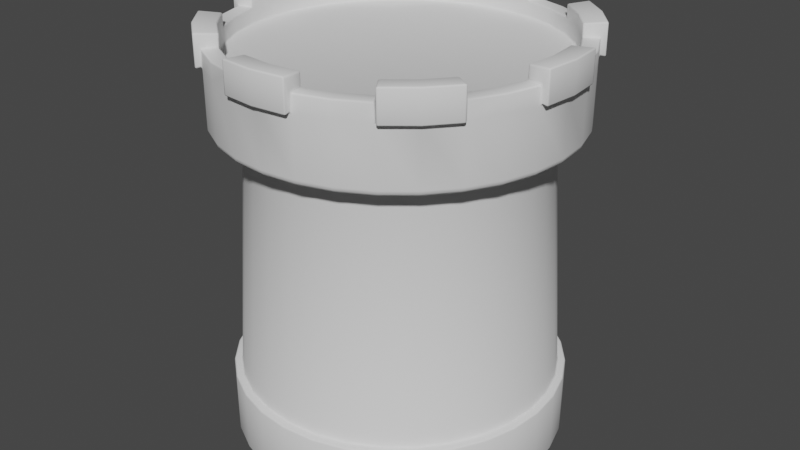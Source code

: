 # Source: Base.blend  (saved by Blender 4.0.36; exported with 4.5.12 LTS)
import bpy
from mathutils import Matrix  # noqa: F401  (used for matrix-valued properties, if any)

bpy.ops.wm.read_factory_settings(use_empty=True)
scene = bpy.context.scene
scene.name = 'Scene'

# ---- collections
col_collection = bpy.data.collections.new('Collection'); scene.collection.children.link(col_collection)

# ---- world
world_world = bpy.data.worlds.new('World'); scene.world = world_world
world_world.use_nodes = True; world_world.node_tree.nodes.clear()
_N = world_world.node_tree.nodes; _L = world_world.node_tree.links
n0 = _N.new('ShaderNodeOutputWorld'); n0.name = 'World Output'; n0.location = (300, 300)
n1 = _N.new('ShaderNodeBackground'); n1.name = 'Background'; n1.location = (10, 300)
n1.inputs[0].default_value = (0.05088, 0.05088, 0.05088, 1.0)
_L.new(n1.outputs[0], n0.inputs[0])
n0.is_active_output = True
world_world.color = (0.05088, 0.05088, 0.05088)
world_world.use_sun_shadow = False
world_world.sun_shadow_jitter_overblur = 0.0

# ---- meshes
me_cylinder = bpy.data.meshes.new('Cylinder')
me_cylinder.from_pydata([(9.08e-09, 0.25, 0.0), (9.08e-09, 0.25, 0.6), (0.04877, 0.2452, 0.0), (0.04877, 0.2452, 0.6), (0.09567, 0.231, 0.0), (0.09567, 0.231, 0.6), (0.1389, 0.2079, 0.0), (0.1389, 0.2079, 0.6), (0.1768, 0.1768, 0.0), (0.1768, 0.1768, 0.6), (0.2079, 0.1389, 0.0), (0.2079, 0.1389, 0.6), (0.231, 0.09567, 0.0), (0.231, 0.09567, 0.6), (0.2452, 0.04877, 0.0), (0.2452, 0.04877, 0.6), (0.25, 1.397e-09, 0.0), (0.25, 1.397e-09, 0.6), (0.2452, -0.04877, 0.0), (0.2452, -0.04877, 0.6), (0.231, -0.09567, 0.0), (0.231, -0.09567, 0.6), (0.2079, -0.1389, 0.0), (0.2079, -0.1389, 0.6), (0.1768, -0.1768, 0.0), (0.1768, -0.1768, 0.6), (0.1389, -0.2079, 0.0), (0.1389, -0.2079, 0.6), (0.09567, -0.231, 0.0), (0.09567, -0.231, 0.6), (0.04877, -0.2452, 0.0), (0.04877, -0.2452, 0.6), (9.08e-09, -0.25, 0.0), (9.08e-09, -0.25, 0.6), (-0.04877, -0.2452, 0.0), (-0.04877, -0.2452, 0.6), (-0.09567, -0.231, 0.0), (-0.09567, -0.231, 0.6), (-0.1389, -0.2079, 0.0), (-0.1389, -0.2079, 0.6), (-0.1768, -0.1768, 0.0), (-0.1768, -0.1768, 0.6), (-0.2079, -0.1389, 0.0), (-0.2079, -0.1389, 0.6), (-0.231, -0.09567, 0.0), (-0.231, -0.09567, 0.6), (-0.2452, -0.04877, 0.0), (-0.2452, -0.04877, 0.6), (-0.25, 1.397e-09, 0.0), (-0.25, 1.397e-09, 0.6), (-0.2452, 0.04877, 0.0), (-0.2452, 0.04877, 0.6), (-0.231, 0.09567, 0.0), (-0.231, 0.09567, 0.6), (-0.2079, 0.1389, 0.0), (-0.2079, 0.1389, 0.6), (-0.1768, 0.1768, 0.0), (-0.1768, 0.1768, 0.6), (-0.1389, 0.2079, 0.0), (-0.1389, 0.2079, 0.6), (-0.09567, 0.231, 0.0), (-0.09567, 0.231, 0.6), (-0.04877, 0.2452, 0.0), (-0.04877, 0.2452, 0.6), (8.172e-09, 0.225, 0.5), (0.0439, 0.2207, 0.5), (0.0861, 0.2079, 0.5), (0.125, 0.1871, 0.5), (0.1591, 0.1591, 0.5), (0.1871, 0.125, 0.5), (0.2079, 0.0861, 0.5), (0.2207, 0.0439, 0.5), (0.225, 1.257e-09, 0.5), (0.2207, -0.0439, 0.5), (0.2079, -0.0861, 0.5), (0.1871, -0.125, 0.5), (0.1591, -0.1591, 0.5), (0.125, -0.1871, 0.5), (0.0861, -0.2079, 0.5), (0.0439, -0.2207, 0.5), (8.172e-09, -0.225, 0.5), (-0.0439, -0.2207, 0.5), (-0.0861, -0.2079, 0.5), (-0.125, -0.1871, 0.5), (-0.1591, -0.1591, 0.5), (-0.1871, -0.125, 0.5), (-0.2079, -0.0861, 0.5), (-0.2207, -0.0439, 0.5), (-0.225, 1.257e-09, 0.5), (-0.2207, 0.0439, 0.5), (-0.2079, 0.0861, 0.5), (-0.1871, 0.125, 0.5), (-0.1591, 0.1591, 0.5), (-0.125, 0.1871, 0.5), (-0.0861, 0.2079, 0.5), (-0.0439, 0.2207, 0.5), (0.04877, 0.2452, 0.1), (0.09567, 0.231, 0.1), (0.1389, 0.2079, 0.1), (0.1768, 0.1768, 0.1), (0.2079, 0.1389, 0.1), (0.231, 0.09567, 0.1), (0.2452, 0.04877, 0.1), (0.25, 1.397e-09, 0.1), (0.2452, -0.04877, 0.1), (0.231, -0.09567, 0.1), (0.2079, -0.1389, 0.1), (0.1768, -0.1768, 0.1), (0.1389, -0.2079, 0.1), (0.09567, -0.231, 0.1), (0.04877, -0.2452, 0.1), (9.08e-09, -0.25, 0.1), (-0.04877, -0.2452, 0.1), (-0.09567, -0.231, 0.1), (-0.1389, -0.2079, 0.1), (-0.1768, -0.1768, 0.1), (-0.2079, -0.1389, 0.1), (-0.231, -0.09567, 0.1), (-0.2452, -0.04877, 0.1), (-0.25, 1.397e-09, 0.1), (-0.2452, 0.04877, 0.1), (-0.231, 0.09567, 0.1), (-0.2079, 0.1389, 0.1), (-0.1768, 0.1768, 0.1), (-0.1389, 0.2079, 0.1), (-0.09567, 0.231, 0.1), (-0.04877, 0.2452, 0.1), (9.08e-09, 0.25, 0.1), (8.922e-09, 0.2625, 0.0), (0.05121, 0.2575, 0.0), (0.05121, 0.2575, 0.1), (0.1005, 0.2425, 0.0), (0.1005, 0.2425, 0.1), (0.1458, 0.2183, 0.0), (0.1458, 0.2183, 0.1), (0.1856, 0.1856, 0.0), (0.1856, 0.1856, 0.1), (0.2183, 0.1458, 0.0), (0.2183, 0.1458, 0.1), (0.2425, 0.1005, 0.0), (0.2425, 0.1005, 0.1), (0.2575, 0.05121, 0.0), (0.2575, 0.05121, 0.1), (0.2625, 1.467e-09, 0.0), (0.2625, 1.467e-09, 0.1), (0.2575, -0.05121, 0.0), (0.2575, -0.05121, 0.1), (0.2425, -0.1005, 0.0), (0.2425, -0.1005, 0.1), (0.2183, -0.1458, 0.0), (0.2183, -0.1458, 0.1), (0.1856, -0.1856, 0.0), (0.1856, -0.1856, 0.1), (0.1458, -0.2183, 0.0), (0.1458, -0.2183, 0.1), (0.1005, -0.2425, 0.0), (0.1005, -0.2425, 0.1), (0.05121, -0.2575, 0.0), (0.05121, -0.2575, 0.1), (8.922e-09, -0.2625, 0.0), (8.922e-09, -0.2625, 0.1), (-0.05121, -0.2575, 0.0), (-0.05121, -0.2575, 0.1), (-0.1005, -0.2425, 0.0), (-0.1005, -0.2425, 0.1), (-0.1458, -0.2183, 0.0), (-0.1458, -0.2183, 0.1), (-0.1856, -0.1856, 0.0), (-0.1856, -0.1856, 0.1), (-0.2183, -0.1458, 0.0), (-0.2183, -0.1458, 0.1), (-0.2425, -0.1005, 0.0), (-0.2425, -0.1005, 0.1), (-0.2575, -0.05121, 0.0), (-0.2575, -0.05121, 0.1), (-0.2625, 1.467e-09, 0.0), (-0.2625, 1.467e-09, 0.1), (-0.2575, 0.05121, 0.0), (-0.2575, 0.05121, 0.1), (-0.2425, 0.1005, 0.0), (-0.2425, 0.1005, 0.1), (-0.2183, 0.1458, 0.0), (-0.2183, 0.1458, 0.1), (-0.1856, 0.1856, 0.0), (-0.1856, 0.1856, 0.1), (-0.1458, 0.2183, 0.0), (-0.1458, 0.2183, 0.1), (-0.1005, 0.2425, 0.0), (-0.1005, 0.2425, 0.1), (-0.05121, 0.2575, 0.0), (-0.05121, 0.2575, 0.1), (8.922e-09, 0.2625, 0.1), (0.05365, 0.2697, 0.6), (8.824e-09, 0.275, 0.6), (0.1052, 0.2541, 0.6), (0.1528, 0.2287, 0.6), (0.1945, 0.1945, 0.6), (0.2287, 0.1528, 0.6), (0.2541, 0.1052, 0.6), (0.2697, 0.05365, 0.6), (0.275, 2.002e-09, 0.6), (0.2697, -0.05365, 0.6), (0.2541, -0.1052, 0.6), (0.2287, -0.1528, 0.6), (0.1945, -0.1945, 0.6), (0.1528, -0.2287, 0.6), (0.1052, -0.2541, 0.6), (0.05365, -0.2697, 0.6), (8.824e-09, -0.275, 0.6), (-0.05365, -0.2697, 0.6), (-0.1052, -0.2541, 0.6), (-0.1528, -0.2287, 0.6), (-0.1945, -0.1945, 0.6), (-0.2287, -0.1528, 0.6), (-0.2541, -0.1052, 0.6), (-0.2697, -0.05365, 0.6), (-0.275, 2.002e-09, 0.6), (-0.2697, 0.05365, 0.6), (-0.2541, 0.1052, 0.6), (-0.2287, 0.1528, 0.6), (-0.1945, 0.1945, 0.6), (-0.1528, 0.2287, 0.6), (-0.1052, 0.2541, 0.6), (-0.05365, 0.2697, 0.6), (0.04877, 0.2452, 0.625), (9.08e-09, 0.25, 0.625), (0.09567, 0.231, 0.625), (0.1389, 0.2079, 0.625), (0.1768, 0.1768, 0.625), (0.2079, 0.1389, 0.625), (0.231, 0.09567, 0.625), (0.2452, 0.04877, 0.625), (0.25, 1.397e-09, 0.625), (0.2452, -0.04877, 0.625), (0.231, -0.09567, 0.625), (0.2079, -0.1389, 0.625), (0.1768, -0.1768, 0.625), (0.1389, -0.2079, 0.625), (0.09567, -0.231, 0.625), (0.04877, -0.2452, 0.625), (9.08e-09, -0.25, 0.625), (-0.04877, -0.2452, 0.625), (-0.09567, -0.231, 0.625), (-0.1389, -0.2079, 0.625), (-0.1768, -0.1768, 0.625), (-0.2079, -0.1389, 0.625), (-0.231, -0.09567, 0.625), (-0.2452, -0.04877, 0.625), (-0.25, 1.397e-09, 0.625), (-0.2452, 0.04877, 0.625), (-0.231, 0.09567, 0.625), (-0.2079, 0.1389, 0.625), (-0.1768, 0.1768, 0.625), (-0.1389, 0.2079, 0.625), (-0.09567, 0.231, 0.625), (-0.04877, 0.2452, 0.625), (-0.2287, 0.1528, 0.625), (0.05365, 0.2697, 0.625), (-0.1052, -0.2541, 0.625), (0.2697, -0.05365, 0.625), (-0.2541, 0.1052, 0.625), (-0.05365, -0.2697, 0.625), (-0.2697, 0.05365, 0.625), (0.05365, -0.2697, 0.625), (0.2541, 0.1052, 0.625), (0.2697, 0.05365, 0.625), (-0.2697, -0.05365, 0.625), (0.1052, 0.2541, 0.625), (0.1528, 0.2287, 0.625), (0.2287, 0.1528, 0.625), (0.2541, -0.1052, 0.625), (0.2287, -0.1528, 0.625), (0.1528, -0.2287, 0.625), (0.1052, -0.2541, 0.625), (-0.1528, -0.2287, 0.625), (-0.2287, -0.1528, 0.625), (-0.2541, -0.1052, 0.625), (-0.1528, 0.2287, 0.625), (-0.1052, 0.2541, 0.625), (-0.05365, 0.2697, 0.625), (-0.1599, -0.2357, 0.6475), (-0.1599, -0.2357, 0.5975), (-0.05365, -0.2797, 0.6475), (-0.05365, -0.2797, 0.5975), (9.588e-09, -0.285, 0.6475), (9.588e-09, -0.285, 0.5975), (0.05365, -0.2797, 0.6475), (0.05365, -0.2797, 0.5975), (0.05365, 0.2797, 0.5975), (9.122e-09, 0.285, 0.5975), (0.2015, 0.2015, 0.5975), (0.1599, 0.2357, 0.5975), (0.2357, 0.1599, 0.5975), (0.285, 2.422e-09, 0.5975), (0.2797, 0.05365, 0.5975), (0.2797, -0.05365, 0.5975), (0.2015, -0.2015, 0.5975), (0.2357, -0.1599, 0.5975), (0.1599, -0.2357, 0.5975), (-0.2015, -0.2015, 0.5975), (-0.2357, -0.1599, 0.5975), (-0.285, 1.844e-09, 0.5975), (-0.2797, -0.05365, 0.5975), (-0.2797, 0.05365, 0.5975), (-0.2015, 0.2015, 0.5975), (-0.2357, 0.1599, 0.5975), (-0.1599, 0.2357, 0.5975), (-0.05365, 0.2797, 0.5975), (0.1599, -0.2357, 0.6475), (0.2015, -0.2015, 0.6475), (0.2357, -0.1599, 0.6475), (0.2797, -0.05365, 0.6475), (0.285, 2.422e-09, 0.6475), (0.2797, 0.05365, 0.6475), (0.04877, 0.2452, 0.645), (9.574e-09, 0.25, 0.645), (0.1768, 0.1768, 0.645), (0.1389, 0.2079, 0.645), (0.2079, 0.1389, 0.645), (0.25, 1.546e-09, 0.645), (0.2452, 0.04877, 0.645), (0.2452, -0.04877, 0.645), (0.1768, -0.1768, 0.645), (0.2079, -0.1389, 0.645), (0.1389, -0.2079, 0.645), (9.574e-09, -0.25, 0.645), (0.04877, -0.2452, 0.645), (-0.04877, -0.2452, 0.645), (-0.1768, -0.1768, 0.645), (-0.1389, -0.2079, 0.645), (-0.2079, -0.1389, 0.645), (-0.25, 1.546e-09, 0.645), (-0.2452, -0.04877, 0.645), (-0.2452, 0.04877, 0.645), (-0.1768, 0.1768, 0.645), (-0.2079, 0.1389, 0.645), (-0.1389, 0.2079, 0.645), (-0.04877, 0.2452, 0.645), (-0.2357, 0.1599, 0.6475), (9.122e-09, 0.285, 0.6475), (0.05365, 0.2797, 0.6475), (-0.2797, 0.05365, 0.6475), (-0.2797, -0.05365, 0.6475), (-0.285, 1.844e-09, 0.6475), (0.2015, 0.2015, 0.6475), (0.1599, 0.2357, 0.6475), (0.2357, 0.1599, 0.6475), (-0.2015, -0.2015, 0.6475), (-0.2357, -0.1599, 0.6475), (-0.2015, 0.2015, 0.6475), (-0.1599, 0.2357, 0.6475), (-0.05365, 0.2797, 0.6475), (8.824e-09, 0.275, 0.51), (8.927e-09, 0.265, 0.5), (8.833e-09, 0.2737, 0.505), (8.869e-09, 0.27, 0.5013), (0.05169, 0.2599, 0.5), (0.05365, 0.2697, 0.51), (0.05267, 0.2648, 0.5013), (0.05339, 0.2684, 0.505), (0.1014, 0.2448, 0.5), (0.1052, 0.2541, 0.51), (0.1033, 0.2494, 0.5013), (0.1047, 0.2528, 0.505), (0.1472, 0.2203, 0.5), (0.1528, 0.2287, 0.51), (0.15, 0.2245, 0.5013), (0.152, 0.2275, 0.505), (0.1873, 0.1873, 0.5), (0.1945, 0.1945, 0.51), (0.1909, 0.1909, 0.5013), (0.1935, 0.1935, 0.505), (0.2203, 0.1472, 0.5), (0.2287, 0.1528, 0.51), (0.2245, 0.15, 0.5013), (0.2275, 0.152, 0.505), (0.2448, 0.1014, 0.5), (0.2541, 0.1052, 0.51), (0.2494, 0.1033, 0.5013), (0.2528, 0.1047, 0.505), (0.2599, 0.05169, 0.5), (0.2697, 0.05365, 0.51), (0.2648, 0.05267, 0.5013), (0.2684, 0.05339, 0.505), (0.265, 1.759e-09, 0.5), (0.275, 2.002e-09, 0.51), (0.27, 1.884e-09, 0.5013), (0.2737, 1.972e-09, 0.505), (0.2599, -0.05169, 0.5), (0.2697, -0.05365, 0.51), (0.2648, -0.05267, 0.5013), (0.2684, -0.05339, 0.505), (0.2448, -0.1014, 0.5), (0.2541, -0.1052, 0.51), (0.2494, -0.1033, 0.5013), (0.2528, -0.1047, 0.505), (0.2203, -0.1472, 0.5), (0.2287, -0.1528, 0.51), (0.2245, -0.15, 0.5013), (0.2275, -0.152, 0.505), (0.1873, -0.1873, 0.5), (0.1945, -0.1945, 0.51), (0.1909, -0.1909, 0.5013), (0.1935, -0.1935, 0.505), (0.1472, -0.2203, 0.5), (0.1528, -0.2287, 0.51), (0.15, -0.2245, 0.5013), (0.152, -0.2275, 0.505), (0.1014, -0.2448, 0.5), (0.1052, -0.2541, 0.51), (0.1033, -0.2494, 0.5013), (0.1047, -0.2528, 0.505), (0.05169, -0.2599, 0.5), (0.05365, -0.2697, 0.51), (0.05267, -0.2648, 0.5013), (0.05339, -0.2684, 0.505), (8.927e-09, -0.265, 0.5), (8.824e-09, -0.275, 0.51), (8.869e-09, -0.27, 0.5013), (8.833e-09, -0.2737, 0.505), (-0.05169, -0.2599, 0.5), (-0.05365, -0.2697, 0.51), (-0.05267, -0.2648, 0.5013), (-0.05339, -0.2684, 0.505), (-0.1014, -0.2448, 0.5), (-0.1052, -0.2541, 0.51), (-0.1033, -0.2494, 0.5013), (-0.1047, -0.2528, 0.505), (-0.1472, -0.2203, 0.5), (-0.1528, -0.2287, 0.51), (-0.15, -0.2245, 0.5013), (-0.152, -0.2275, 0.505), (-0.1873, -0.1873, 0.5), (-0.1945, -0.1945, 0.51), (-0.1909, -0.1909, 0.5013), (-0.1935, -0.1935, 0.505), (-0.2203, -0.1472, 0.5), (-0.2287, -0.1528, 0.51), (-0.2245, -0.15, 0.5013), (-0.2275, -0.152, 0.505), (-0.2448, -0.1014, 0.5), (-0.2541, -0.1052, 0.51), (-0.2494, -0.1033, 0.5013), (-0.2528, -0.1047, 0.505), (-0.2599, -0.05169, 0.5), (-0.2697, -0.05365, 0.51), (-0.2648, -0.05267, 0.5013), (-0.2684, -0.05339, 0.505), (-0.265, 1.759e-09, 0.5), (-0.275, 2.002e-09, 0.51), (-0.27, 1.884e-09, 0.5013), (-0.2737, 1.972e-09, 0.505), (-0.2599, 0.05169, 0.5), (-0.2697, 0.05365, 0.51), (-0.2648, 0.05267, 0.5013), (-0.2684, 0.05339, 0.505), (-0.2448, 0.1014, 0.5), (-0.2541, 0.1052, 0.51), (-0.2494, 0.1033, 0.5013), (-0.2528, 0.1047, 0.505), (-0.2203, 0.1472, 0.5), (-0.2287, 0.1528, 0.51), (-0.2245, 0.15, 0.5013), (-0.2275, 0.152, 0.505), (-0.1873, 0.1873, 0.5), (-0.1945, 0.1945, 0.51), (-0.1909, 0.1909, 0.5013), (-0.1935, 0.1935, 0.505), (-0.1472, 0.2203, 0.5), (-0.1528, 0.2287, 0.51), (-0.15, 0.2245, 0.5013), (-0.152, 0.2275, 0.505), (-0.1014, 0.2448, 0.5), (-0.1052, 0.2541, 0.51), (-0.1033, 0.2494, 0.5013), (-0.1047, 0.2528, 0.505), (-0.05169, 0.2599, 0.5), (-0.05365, 0.2697, 0.51), (-0.05267, 0.2648, 0.5013), (-0.05339, 0.2684, 0.505)], [], [(39, 41, 244, 243), (453, 217, 218, 457), (269, 197, 292, 346), (91, 90, 456, 460), (21, 23, 235, 234), (457, 218, 219, 461), (66, 65, 356, 360), (223, 279, 351, 307), (461, 219, 220, 465), (3, 5, 226, 224), (357, 192, 194, 361), (55, 57, 252, 251), (465, 220, 221, 469), (211, 210, 258, 274), (361, 194, 195, 365), (469, 221, 222, 473), (365, 195, 196, 369), (37, 39, 243, 242), (473, 222, 223, 477), (369, 196, 197, 373), (210, 209, 261, 258), (352, 193, 192, 357), (19, 21, 234, 233), (373, 197, 198, 377), (377, 198, 199, 381), (261, 209, 283, 282), (381, 199, 200, 385), (53, 55, 251, 250), (272, 205, 298, 308), (385, 200, 201, 389), (3, 1, 63, 61, 59, 57, 55, 53, 51, 49, 47, 45, 43, 41, 39, 37, 35, 33, 31, 29, 27, 25, 23, 21, 19, 17, 15, 13, 11, 9, 7, 5), (389, 201, 202, 393), (1, 3, 224, 225), (0, 2, 4, 6, 8, 10, 12, 14, 16, 18, 20, 22, 24, 26, 28, 30, 32, 34, 36, 38, 40, 42, 44, 46, 48, 50, 52, 54, 56, 58, 60, 62), (126, 95, 64, 127), (125, 94, 95, 126), (124, 93, 94, 125), (123, 92, 93, 124), (122, 91, 92, 123), (121, 90, 91, 122), (120, 89, 90, 121), (119, 88, 89, 120), (118, 87, 88, 119), (117, 86, 87, 118), (116, 85, 86, 117), (115, 84, 85, 116), (114, 83, 84, 115), (113, 82, 83, 114), (112, 81, 82, 113), (111, 80, 81, 112), (110, 79, 80, 111), (109, 78, 79, 110), (108, 77, 78, 109), (107, 76, 77, 108), (106, 75, 76, 107), (105, 74, 75, 106), (104, 73, 74, 105), (103, 72, 73, 104), (102, 71, 72, 103), (101, 70, 71, 102), (100, 69, 70, 101), (99, 68, 69, 100), (98, 67, 68, 99), (97, 66, 67, 98), (96, 65, 66, 97), (127, 64, 65, 96), (58, 56, 183, 185), (119, 120, 178, 176), (40, 38, 165, 167), (118, 119, 176, 174), (22, 20, 147, 149), (117, 118, 174, 172), (4, 2, 129, 131), (56, 54, 181, 183), (116, 117, 172, 170), (38, 36, 163, 165), (115, 116, 170, 168), (20, 18, 145, 147), (114, 115, 168, 166), (113, 114, 166, 164), (54, 52, 179, 181), (2, 0, 128, 129), (36, 34, 161, 163), (112, 113, 164, 162), (18, 16, 143, 145), (111, 112, 162, 160), (110, 111, 160, 158), (52, 50, 177, 179), (34, 32, 159, 161), (109, 110, 158, 156), (16, 14, 141, 143), (108, 109, 156, 154), (50, 48, 175, 177), (107, 108, 154, 152), (32, 30, 157, 159), (106, 107, 152, 150), (14, 12, 139, 141), (105, 106, 150, 148), (128, 191, 130, 129), (129, 130, 132, 131), (131, 132, 134, 133), (133, 134, 136, 135), (135, 136, 138, 137), (137, 138, 140, 139), (139, 140, 142, 141), (141, 142, 144, 143), (143, 144, 146, 145), (145, 146, 148, 147), (147, 148, 150, 149), (149, 150, 152, 151), (151, 152, 154, 153), (153, 154, 156, 155), (155, 156, 158, 157), (157, 158, 160, 159), (159, 160, 162, 161), (161, 162, 164, 163), (163, 164, 166, 165), (165, 166, 168, 167), (167, 168, 170, 169), (169, 170, 172, 171), (171, 172, 174, 173), (173, 174, 176, 175), (175, 176, 178, 177), (177, 178, 180, 179), (179, 180, 182, 181), (181, 182, 184, 183), (183, 184, 186, 185), (185, 186, 188, 187), (187, 188, 190, 189), (189, 190, 191, 128), (6, 4, 131, 133), (120, 121, 180, 178), (24, 22, 149, 151), (121, 122, 182, 180), (42, 40, 167, 169), (127, 96, 130, 191), (122, 123, 184, 182), (60, 58, 185, 187), (96, 97, 132, 130), (8, 6, 133, 135), (123, 124, 186, 184), (97, 98, 134, 132), (26, 24, 151, 153), (124, 125, 188, 186), (44, 42, 169, 171), (98, 99, 136, 134), (125, 126, 190, 188), (62, 60, 187, 189), (99, 100, 138, 136), (10, 8, 135, 137), (126, 127, 191, 190), (100, 101, 140, 138), (28, 26, 153, 155), (46, 44, 171, 173), (101, 102, 142, 140), (0, 62, 189, 128), (102, 103, 144, 142), (12, 10, 137, 139), (103, 104, 146, 144), (30, 28, 155, 157), (48, 46, 173, 175), (104, 105, 148, 146), (477, 223, 193, 352), (67, 66, 360, 364), (68, 67, 364, 368), (69, 68, 368, 372), (70, 69, 372, 376), (71, 70, 376, 380), (72, 71, 380, 384), (73, 72, 384, 388), (74, 73, 388, 392), (75, 74, 392, 396), (397, 203, 204, 401), (76, 75, 396, 400), (77, 76, 400, 404), (78, 77, 404, 408), (79, 78, 408, 412), (80, 79, 412, 416), (81, 80, 416, 420), (82, 81, 420, 424), (83, 82, 424, 428), (84, 83, 428, 432), (85, 84, 432, 436), (86, 85, 436, 440), (87, 86, 440, 444), (88, 87, 444, 448), (89, 88, 448, 452), (90, 89, 452, 456), (92, 91, 460, 464), (93, 92, 464, 468), (94, 93, 468, 472), (95, 94, 472, 476), (65, 64, 353, 356), (449, 216, 217, 453), (35, 37, 242, 241), (207, 206, 273, 263), (445, 215, 216, 449), (17, 19, 233, 232), (441, 214, 215, 445), (206, 205, 272, 273), (51, 53, 250, 249), (437, 213, 214, 441), (275, 213, 300, 348), (433, 212, 213, 437), (33, 35, 241, 240), (429, 211, 212, 433), (199, 265, 313, 294), (15, 17, 232, 231), (425, 210, 211, 429), (203, 202, 270, 271), (421, 209, 210, 425), (49, 51, 249, 248), (417, 208, 209, 421), (202, 201, 259, 270), (31, 33, 240, 239), (413, 207, 208, 417), (244, 245, 330, 328), (409, 206, 207, 413), (13, 15, 231, 230), (405, 205, 206, 409), (209, 208, 285, 283), (401, 204, 205, 405), (47, 49, 248, 247), (199, 198, 264, 265), (393, 202, 203, 397), (208, 207, 287, 285), (242, 243, 274, 258), (233, 234, 270, 259), (250, 251, 256, 260), (243, 244, 328, 329), (241, 242, 258, 261), (266, 247, 332, 342), (249, 250, 260, 262), (265, 231, 320, 313), (195, 268, 345, 291), (277, 221, 306, 350), (240, 241, 327, 325), (230, 231, 265, 264), (205, 204, 296, 298), (224, 226, 267, 257), (234, 235, 271, 270), (229, 269, 346, 318), (239, 240, 325, 326), (226, 227, 268, 267), (204, 203, 297, 296), (263, 239, 326, 286), (253, 254, 278, 277), (279, 255, 337, 351), (249, 262, 341, 333), (245, 246, 276, 275), (254, 255, 279, 278), (237, 272, 308, 324), (237, 238, 273, 272), (246, 247, 266, 276), (211, 274, 280, 281), (229, 230, 264, 269), (238, 239, 263, 273), (214, 213, 275, 276), (57, 59, 253, 252), (5, 7, 227, 226), (215, 214, 276, 266), (23, 25, 236, 235), (236, 237, 324, 322), (41, 43, 245, 244), (201, 200, 293, 295), (59, 61, 254, 253), (7, 9, 228, 227), (218, 217, 262, 260), (241, 261, 282, 327), (25, 27, 237, 236), (219, 218, 260, 256), (43, 45, 246, 245), (235, 236, 322, 323), (61, 63, 255, 254), (194, 192, 257, 267), (9, 11, 229, 228), (200, 199, 294, 293), (195, 194, 267, 268), (27, 29, 238, 237), (222, 221, 277, 278), (259, 201, 295, 311), (45, 47, 247, 246), (223, 222, 278, 279), (63, 1, 225, 255), (219, 256, 338, 305), (11, 13, 230, 229), (233, 259, 311, 321), (198, 197, 269, 264), (29, 31, 239, 238), (300, 299, 347, 348), (299, 281, 280, 347), (283, 285, 284, 282), (285, 287, 286, 284), (298, 296, 309, 308), (296, 297, 310, 309), (295, 293, 312, 311), (293, 294, 313, 312), (335, 334, 349, 338), (315, 314, 340, 339), (319, 321, 311, 312), (325, 327, 282, 284), (320, 319, 312, 313), (331, 333, 341, 343), (326, 325, 284, 286), (332, 331, 343, 342), (329, 328, 347, 280), (334, 336, 350, 349), (323, 322, 309, 310), (328, 330, 348, 347), (317, 316, 344, 345), (322, 324, 308, 309), (316, 318, 346, 344), (337, 315, 339, 351), (301, 302, 342, 343), (303, 301, 343, 341), (288, 289, 339, 340), (304, 305, 338, 349), (306, 304, 349, 350), (290, 291, 345, 344), (292, 290, 344, 346), (289, 307, 351, 339), (212, 211, 281, 299), (247, 248, 331, 332), (213, 212, 299, 300), (248, 249, 333, 331), (215, 266, 342, 302), (225, 224, 314, 315), (216, 215, 302, 301), (251, 252, 334, 335), (203, 271, 310, 297), (274, 243, 329, 280), (217, 216, 301, 303), (252, 253, 336, 334), (192, 193, 289, 288), (227, 228, 316, 317), (262, 217, 303, 341), (228, 229, 318, 316), (271, 235, 323, 310), (255, 225, 315, 337), (220, 219, 305, 304), (256, 251, 335, 338), (221, 220, 304, 306), (253, 277, 350, 336), (196, 195, 291, 290), (231, 232, 319, 320), (268, 227, 317, 345), (207, 263, 286, 287), (224, 257, 340, 314), (197, 196, 290, 292), (232, 233, 321, 319), (257, 192, 288, 340), (193, 223, 307, 289), (245, 275, 348, 330), (477, 352, 354, 479), (479, 354, 355, 478), (478, 355, 353, 476), (473, 477, 479, 475), (475, 479, 478, 474), (474, 478, 476, 472), (469, 473, 475, 471), (471, 475, 474, 470), (470, 474, 472, 468), (465, 469, 471, 467), (467, 471, 470, 466), (466, 470, 468, 464), (461, 465, 467, 463), (463, 467, 466, 462), (462, 466, 464, 460), (457, 461, 463, 459), (459, 463, 462, 458), (458, 462, 460, 456), (453, 457, 459, 455), (455, 459, 458, 454), (454, 458, 456, 452), (449, 453, 455, 451), (451, 455, 454, 450), (450, 454, 452, 448), (445, 449, 451, 447), (447, 451, 450, 446), (446, 450, 448, 444), (441, 445, 447, 443), (443, 447, 446, 442), (442, 446, 444, 440), (437, 441, 443, 439), (439, 443, 442, 438), (438, 442, 440, 436), (433, 437, 439, 435), (435, 439, 438, 434), (434, 438, 436, 432), (429, 433, 435, 431), (431, 435, 434, 430), (430, 434, 432, 428), (425, 429, 431, 427), (427, 431, 430, 426), (426, 430, 428, 424), (421, 425, 427, 423), (423, 427, 426, 422), (422, 426, 424, 420), (417, 421, 423, 419), (419, 423, 422, 418), (418, 422, 420, 416), (413, 417, 419, 415), (415, 419, 418, 414), (414, 418, 416, 412), (409, 413, 415, 411), (411, 415, 414, 410), (410, 414, 412, 408), (405, 409, 411, 407), (407, 411, 410, 406), (406, 410, 408, 404), (401, 405, 407, 403), (403, 407, 406, 402), (402, 406, 404, 400), (397, 401, 403, 399), (399, 403, 402, 398), (398, 402, 400, 396), (393, 397, 399, 395), (395, 399, 398, 394), (394, 398, 396, 392), (389, 393, 395, 391), (391, 395, 394, 390), (390, 394, 392, 388), (385, 389, 391, 387), (387, 391, 390, 386), (386, 390, 388, 384), (381, 385, 387, 383), (383, 387, 386, 382), (382, 386, 384, 380), (377, 381, 383, 379), (379, 383, 382, 378), (378, 382, 380, 376), (373, 377, 379, 375), (375, 379, 378, 374), (374, 378, 376, 372), (369, 373, 375, 371), (371, 375, 374, 370), (370, 374, 372, 368), (365, 369, 371, 367), (367, 371, 370, 366), (366, 370, 368, 364), (361, 365, 367, 363), (363, 367, 366, 362), (362, 366, 364, 360), (357, 361, 363, 359), (359, 363, 362, 358), (358, 362, 360, 356), (352, 357, 359, 354), (354, 359, 358, 355), (355, 358, 356, 353), (64, 95, 476, 353)])
me_cylinder.polygons.foreach_set('use_smooth', [True] * 450)
_uv = me_cylinder.uv_layers.new(name='UVMap')
_uv.uv.foreach_set('vector', [0.1167, 0.05045, 0.08029, 0.08029, 0.08029, 0.08029, 0.1167, 0.05045, 0.2188, 0.775, 0.2188, 1.0, 0.1875, 1.0, 0.1875, 0.775, 0.8438, 1.0, 0.8438, 1.0, 0.8438, 1.0, 0.8438, 1.0, 0.1562, 0.75, 0.1875, 0.75, 0.1875, 0.75, 0.1562, 0.75, 0.4717, 0.1582, 0.4496, 0.1167, 0.4496, 0.1167, 0.4717, 0.1582, 0.1875, 0.775, 0.1875, 1.0, 0.1562, 1.0, 0.1562, 0.775, 0.9375, 0.75, 0.9688, 0.75, 0.9688, 0.75, 0.9375, 0.75, 0.03125, 1.0, 0.03125, 1.0, 0.03125, 1.0, 0.03125, 1.0, 0.1562, 0.775, 0.1562, 1.0, 0.125, 1.0, 0.125, 0.775, 0.2968, 0.4854, 0.3418, 0.4717, 0.3418, 0.4717, 0.2968, 0.4854, 0.9688, 0.775, 0.9688, 1.0, 0.9375, 1.0, 0.9375, 0.775, 0.05045, 0.3833, 0.08029, 0.4197, 0.08029, 0.4197, 0.05045, 0.3833, 0.125, 0.775, 0.125, 1.0, 0.09375, 1.0, 0.09375, 0.775, 0.4062, 1.0, 0.4375, 1.0, 0.4375, 1.0, 0.4062, 1.0, 0.9375, 0.775, 0.9375, 1.0, 0.9062, 1.0, 0.9062, 0.775, 0.09375, 0.775, 0.09375, 1.0, 0.0625, 1.0, 0.0625, 0.775, 0.9062, 0.775, 0.9062, 1.0, 0.875, 1.0, 0.875, 0.775, 0.1582, 0.02827, 0.1167, 0.05045, 0.1167, 0.05045, 0.1582, 0.02827, 0.0625, 0.775, 0.0625, 1.0, 0.03125, 1.0, 0.03125, 0.775, 0.875, 0.775, 0.875, 1.0, 0.8438, 1.0, 0.8438, 0.775, 0.4375, 1.0, 0.4688, 1.0, 0.4688, 1.0, 0.4375, 1.0, 1.0, 0.775, 1.0, 1.0, 0.9688, 1.0, 0.9688, 0.775, 0.4854, 0.2032, 0.4717, 0.1582, 0.4717, 0.1582, 0.4854, 0.2032, 0.8438, 0.775, 0.8438, 1.0, 0.8125, 1.0, 0.8125, 0.775, 0.8125, 0.775, 0.8125, 1.0, 0.7812, 1.0, 0.7812, 0.775, 0.4688, 1.0, 0.4688, 1.0, 0.4688, 1.0, 0.4688, 1.0, 0.7812, 0.775, 0.7812, 1.0, 0.75, 1.0, 0.75, 0.775, 0.02827, 0.3418, 0.05045, 0.3833, 0.05045, 0.3833, 0.02827, 0.3418, 0.5938, 1.0, 0.5938, 1.0, 0.5938, 1.0, 0.5938, 1.0, 0.75, 0.775, 0.75, 1.0, 0.7188, 1.0, 0.7188, 0.775, 0.2968, 0.4854, 0.25, 0.49, 0.2032, 0.4854, 0.1582, 0.4717, 0.1167, 0.4496, 0.08029, 0.4197, 0.05045, 0.3833, 0.02827, 0.3418, 0.01461, 0.2968, 0.01, 0.25, 0.01461, 0.2032, 0.02827, 0.1582, 0.05045, 0.1167, 0.08029, 0.08029, 0.1167, 0.05045, 0.1582, 0.02827, 0.2032, 0.01461, 0.25, 0.01, 0.2968, 0.01461, 0.3418, 0.02827, 0.3833, 0.05045, 0.4197, 0.08029, 0.4496, 0.1167, 0.4717, 0.1582, 0.4854, 0.2032, 0.49, 0.25, 0.4854, 0.2968, 0.4717, 0.3418, 0.4496, 0.3833, 0.4197, 0.4197, 0.3833, 0.4496, 0.3418, 0.4717, 0.7188, 0.775, 0.7188, 1.0, 0.6875, 1.0, 0.6875, 0.775, 0.25, 0.49, 0.2968, 0.4854, 0.2968, 0.4854, 0.25, 0.49, 0.75, 0.49, 0.7968, 0.4854, 0.8418, 0.4717, 0.8833, 0.4496, 0.9197, 0.4197, 0.9496, 0.3833, 0.9717, 0.3418, 0.9854, 0.2968, 0.99, 0.25, 0.9854, 0.2032, 0.9717, 0.1582, 0.9496, 0.1167, 0.9197, 0.08029, 0.8833, 0.05045, 0.8418, 0.02827, 0.7968, 0.01461, 0.75, 0.01, 0.7032, 0.01461, 0.6582, 0.02827, 0.6167, 0.05045, 0.5803, 0.08029, 0.5504, 0.1167, 0.5283, 0.1582, 0.5146, 0.2032, 0.51, 0.25, 0.5146, 0.2968, 0.5283, 0.3418, 0.5504, 0.3833, 0.5803, 0.4197, 0.6167, 0.4496, 0.6582, 0.4717, 0.7032, 0.4854, 0.03125, 0.625, 0.03125, 0.75, 0.0, 0.75, 0.0, 0.625, 0.0625, 0.625, 0.0625, 0.75, 0.03125, 0.75, 0.03125, 0.625, 0.09375, 0.625, 0.09375, 0.75, 0.0625, 0.75, 0.0625, 0.625, 0.125, 0.625, 0.125, 0.75, 0.09375, 0.75, 0.09375, 0.625, 0.1562, 0.625, 0.1562, 0.75, 0.125, 0.75, 0.125, 0.625, 0.1875, 0.625, 0.1875, 0.75, 0.1562, 0.75, 0.1562, 0.625, 0.2188, 0.625, 0.2188, 0.75, 0.1875, 0.75, 0.1875, 0.625, 0.25, 0.625, 0.25, 0.75, 0.2188, 0.75, 0.2188, 0.625, 0.2812, 0.625, 0.2812, 0.75, 0.25, 0.75, 0.25, 0.625, 0.3125, 0.625, 0.3125, 0.75, 0.2812, 0.75, 0.2812, 0.625, 0.3438, 0.625, 0.3438, 0.75, 0.3125, 0.75, 0.3125, 0.625, 0.375, 0.625, 0.375, 0.75, 0.3438, 0.75, 0.3438, 0.625, 0.4062, 0.625, 0.4062, 0.75, 0.375, 0.75, 0.375, 0.625, 0.4375, 0.625, 0.4375, 0.75, 0.4062, 0.75, 0.4062, 0.625, 0.4688, 0.625, 0.4688, 0.75, 0.4375, 0.75, 0.4375, 0.625, 0.5, 0.625, 0.5, 0.75, 0.4688, 0.75, 0.4688, 0.625, 0.5312, 0.625, 0.5312, 0.75, 0.5, 0.75, 0.5, 0.625, 0.5625, 0.625, 0.5625, 0.75, 0.5312, 0.75, 0.5312, 0.625, 0.5938, 0.625, 0.5938, 0.75, 0.5625, 0.75, 0.5625, 0.625, 0.625, 0.625, 0.625, 0.75, 0.5938, 0.75, 0.5938, 0.625, 0.6562, 0.625, 0.6562, 0.75, 0.625, 0.75, 0.625, 0.625, 0.6875, 0.625, 0.6875, 0.75, 0.6562, 0.75, 0.6562, 0.625, 0.7188, 0.625, 0.7188, 0.75, 0.6875, 0.75, 0.6875, 0.625, 0.75, 0.625, 0.75, 0.75, 0.7188, 0.75, 0.7188, 0.625, 0.7812, 0.625, 0.7812, 0.75, 0.75, 0.75, 0.75, 0.625, 0.8125, 0.625, 0.8125, 0.75, 0.7812, 0.75, 0.7812, 0.625, 0.8438, 0.625, 0.8438, 0.75, 0.8125, 0.75, 0.8125, 0.625, 0.875, 0.625, 0.875, 0.75, 0.8438, 0.75, 0.8438, 0.625, 0.9062, 0.625, 0.9062, 0.75, 0.875, 0.75, 0.875, 0.625, 0.9375, 0.625, 0.9375, 0.75, 0.9062, 0.75, 0.9062, 0.625, 0.9688, 0.625, 0.9688, 0.75, 0.9375, 0.75, 0.9375, 0.625, 1.0, 0.625, 1.0, 0.75, 0.9688, 0.75, 0.9688, 0.625, 0.6167, 0.4496, 0.5803, 0.4197, 0.5803, 0.4197, 0.6167, 0.4496, 0.25, 0.625, 0.2188, 0.625, 0.2188, 0.625, 0.25, 0.625, 0.5803, 0.08029, 0.6167, 0.05045, 0.6167, 0.05045, 0.5803, 0.08029, 0.2812, 0.625, 0.25, 0.625, 0.25, 0.625, 0.2812, 0.625, 0.9496, 0.1167, 0.9717, 0.1582, 0.9717, 0.1582, 0.9496, 0.1167, 0.3125, 0.625, 0.2812, 0.625, 0.2812, 0.625, 0.3125, 0.625, 0.8418, 0.4717, 0.7968, 0.4854, 0.7968, 0.4854, 0.8418, 0.4717, 0.5803, 0.4197, 0.5504, 0.3833, 0.5504, 0.3833, 0.5803, 0.4197, 0.3438, 0.625, 0.3125, 0.625, 0.3125, 0.625, 0.3438, 0.625, 0.6167, 0.05045, 0.6582, 0.02827, 0.6582, 0.02827, 0.6167, 0.05045, 0.375, 0.625, 0.3438, 0.625, 0.3438, 0.625, 0.375, 0.625, 0.9717, 0.1582, 0.9854, 0.2032, 0.9854, 0.2032, 0.9717, 0.1582, 0.4062, 0.625, 0.375, 0.625, 0.375, 0.625, 0.4062, 0.625, 0.4375, 0.625, 0.4062, 0.625, 0.4062, 0.625, 0.4375, 0.625, 0.5504, 0.3833, 0.5283, 0.3418, 0.5283, 0.3418, 0.5504, 0.3833, 0.7968, 0.4854, 0.75, 0.49, 0.75, 0.49, 0.7968, 0.4854, 0.6582, 0.02827, 0.7032, 0.01461, 0.7032, 0.01461, 0.6582, 0.02827, 0.4688, 0.625, 0.4375, 0.625, 0.4375, 0.625, 0.4688, 0.625, 0.9854, 0.2032, 0.99, 0.25, 0.99, 0.25, 0.9854, 0.2032, 0.5, 0.625, 0.4688, 0.625, 0.4688, 0.625, 0.5, 0.625, 0.5312, 0.625, 0.5, 0.625, 0.5, 0.625, 0.5312, 0.625, 0.5283, 0.3418, 0.5146, 0.2968, 0.5146, 0.2968, 0.5283, 0.3418, 0.7032, 0.01461, 0.75, 0.01, 0.75, 0.01, 0.7032, 0.01461, 0.5625, 0.625, 0.5312, 0.625, 0.5312, 0.625, 0.5625, 0.625, 0.99, 0.25, 0.9854, 0.2968, 0.9854, 0.2968, 0.99, 0.25, 0.5938, 0.625, 0.5625, 0.625, 0.5625, 0.625, 0.5938, 0.625, 0.5146, 0.2968, 0.51, 0.25, 0.51, 0.25, 0.5146, 0.2968, 0.625, 0.625, 0.5938, 0.625, 0.5938, 0.625, 0.625, 0.625, 0.75, 0.01, 0.7968, 0.01461, 0.7968, 0.01461, 0.75, 0.01, 0.6562, 0.625, 0.625, 0.625, 0.625, 0.625, 0.6562, 0.625, 0.9854, 0.2968, 0.9717, 0.3418, 0.9717, 0.3418, 0.9854, 0.2968, 0.6875, 0.625, 0.6562, 0.625, 0.6562, 0.625, 0.6875, 0.625, 1.0, 0.5, 1.0, 0.625, 0.9688, 0.625, 0.9688, 0.5, 0.9688, 0.5, 0.9688, 0.625, 0.9375, 0.625, 0.9375, 0.5, 0.9375, 0.5, 0.9375, 0.625, 0.9062, 0.625, 0.9062, 0.5, 0.9062, 0.5, 0.9062, 0.625, 0.875, 0.625, 0.875, 0.5, 0.875, 0.5, 0.875, 0.625, 0.8438, 0.625, 0.8438, 0.5, 0.8438, 0.5, 0.8438, 0.625, 0.8125, 0.625, 0.8125, 0.5, 0.8125, 0.5, 0.8125, 0.625, 0.7812, 0.625, 0.7812, 0.5, 0.7812, 0.5, 0.7812, 0.625, 0.75, 0.625, 0.75, 0.5, 0.75, 0.5, 0.75, 0.625, 0.7188, 0.625, 0.7188, 0.5, 0.7188, 0.5, 0.7188, 0.625, 0.6875, 0.625, 0.6875, 0.5, 0.6875, 0.5, 0.6875, 0.625, 0.6562, 0.625, 0.6562, 0.5, 0.6562, 0.5, 0.6562, 0.625, 0.625, 0.625, 0.625, 0.5, 0.625, 0.5, 0.625, 0.625, 0.5938, 0.625, 0.5938, 0.5, 0.5938, 0.5, 0.5938, 0.625, 0.5625, 0.625, 0.5625, 0.5, 0.5625, 0.5, 0.5625, 0.625, 0.5312, 0.625, 0.5312, 0.5, 0.5312, 0.5, 0.5312, 0.625, 0.5, 0.625, 0.5, 0.5, 0.5, 0.5, 0.5, 0.625, 0.4688, 0.625, 0.4688, 0.5, 0.4688, 0.5, 0.4688, 0.625, 0.4375, 0.625, 0.4375, 0.5, 0.4375, 0.5, 0.4375, 0.625, 0.4062, 0.625, 0.4062, 0.5, 0.4062, 0.5, 0.4062, 0.625, 0.375, 0.625, 0.375, 0.5, 0.375, 0.5, 0.375, 0.625, 0.3438, 0.625, 0.3438, 0.5, 0.3438, 0.5, 0.3438, 0.625, 0.3125, 0.625, 0.3125, 0.5, 0.3125, 0.5, 0.3125, 0.625, 0.2812, 0.625, 0.2812, 0.5, 0.2812, 0.5, 0.2812, 0.625, 0.25, 0.625, 0.25, 0.5, 0.25, 0.5, 0.25, 0.625, 0.2188, 0.625, 0.2188, 0.5, 0.2188, 0.5, 0.2188, 0.625, 0.1875, 0.625, 0.1875, 0.5, 0.1875, 0.5, 0.1875, 0.625, 0.1562, 0.625, 0.1562, 0.5, 0.1562, 0.5, 0.1562, 0.625, 0.125, 0.625, 0.125, 0.5, 0.125, 0.5, 0.125, 0.625, 0.09375, 0.625, 0.09375, 0.5, 0.09375, 0.5, 0.09375, 0.625, 0.0625, 0.625, 0.0625, 0.5, 0.0625, 0.5, 0.0625, 0.625, 0.03125, 0.625, 0.03125, 0.5, 0.03125, 0.5, 0.03125, 0.625, 0.0, 0.625, 0.0, 0.5, 0.8833, 0.4496, 0.8418, 0.4717, 0.8418, 0.4717, 0.8833, 0.4496, 0.2188, 0.625, 0.1875, 0.625, 0.1875, 0.625, 0.2188, 0.625, 0.9197, 0.08029, 0.9496, 0.1167, 0.9496, 0.1167, 0.9197, 0.08029, 0.1875, 0.625, 0.1562, 0.625, 0.1562, 0.625, 0.1875, 0.625, 0.5504, 0.1167, 0.5803, 0.08029, 0.5803, 0.08029, 0.5504, 0.1167, 1.0, 0.625, 0.9688, 0.625, 0.9688, 0.625, 1.0, 0.625, 0.1562, 0.625, 0.125, 0.625, 0.125, 0.625, 0.1562, 0.625, 0.6582, 0.4717, 0.6167, 0.4496, 0.6167, 0.4496, 0.6582, 0.4717, 0.9688, 0.625, 0.9375, 0.625, 0.9375, 0.625, 0.9688, 0.625, 0.9197, 0.4197, 0.8833, 0.4496, 0.8833, 0.4496, 0.9197, 0.4197, 0.125, 0.625, 0.09375, 0.625, 0.09375, 0.625, 0.125, 0.625, 0.9375, 0.625, 0.9062, 0.625, 0.9062, 0.625, 0.9375, 0.625, 0.8833, 0.05045, 0.9197, 0.08029, 0.9197, 0.08029, 0.8833, 0.05045, 0.09375, 0.625, 0.0625, 0.625, 0.0625, 0.625, 0.09375, 0.625, 0.5283, 0.1582, 0.5504, 0.1167, 0.5504, 0.1167, 0.5283, 0.1582, 0.9062, 0.625, 0.875, 0.625, 0.875, 0.625, 0.9062, 0.625, 0.0625, 0.625, 0.03125, 0.625, 0.03125, 0.625, 0.0625, 0.625, 0.7032, 0.4854, 0.6582, 0.4717, 0.6582, 0.4717, 0.7032, 0.4854, 0.875, 0.625, 0.8438, 0.625, 0.8438, 0.625, 0.875, 0.625, 0.9496, 0.3833, 0.9197, 0.4197, 0.9197, 0.4197, 0.9496, 0.3833, 0.03125, 0.625, 0.0, 0.625, 0.0, 0.625, 0.03125, 0.625, 0.8438, 0.625, 0.8125, 0.625, 0.8125, 0.625, 0.8438, 0.625, 0.8418, 0.02827, 0.8833, 0.05045, 0.8833, 0.05045, 0.8418, 0.02827, 0.5146, 0.2032, 0.5283, 0.1582, 0.5283, 0.1582, 0.5146, 0.2032, 0.8125, 0.625, 0.7812, 0.625, 0.7812, 0.625, 0.8125, 0.625, 0.75, 0.49, 0.7032, 0.4854, 0.7032, 0.4854, 0.75, 0.49, 0.7812, 0.625, 0.75, 0.625, 0.75, 0.625, 0.7812, 0.625, 0.9717, 0.3418, 0.9496, 0.3833, 0.9496, 0.3833, 0.9717, 0.3418, 0.75, 0.625, 0.7188, 0.625, 0.7188, 0.625, 0.75, 0.625, 0.7968, 0.01461, 0.8418, 0.02827, 0.8418, 0.02827, 0.7968, 0.01461, 0.51, 0.25, 0.5146, 0.2032, 0.5146, 0.2032, 0.51, 0.25, 0.7188, 0.625, 0.6875, 0.625, 0.6875, 0.625, 0.7188, 0.625, 0.03125, 0.775, 0.03125, 1.0, 0.0, 1.0, 0.0, 0.775, 0.9062, 0.75, 0.9375, 0.75, 0.9375, 0.75, 0.9062, 0.75, 0.875, 0.75, 0.9062, 0.75, 0.9062, 0.75, 0.875, 0.75, 0.8438, 0.75, 0.875, 0.75, 0.875, 0.75, 0.8438, 0.75, 0.8125, 0.75, 0.8438, 0.75, 0.8438, 0.75, 0.8125, 0.75, 0.7812, 0.75, 0.8125, 0.75, 0.8125, 0.75, 0.7812, 0.75, 0.75, 0.75, 0.7812, 0.75, 0.7812, 0.75, 0.75, 0.75, 0.7188, 0.75, 0.75, 0.75, 0.75, 0.75, 0.7188, 0.75, 0.6875, 0.75, 0.7188, 0.75, 0.7188, 0.75, 0.6875, 0.75, 0.6562, 0.75, 0.6875, 0.75, 0.6875, 0.75, 0.6562, 0.75, 0.6562, 0.775, 0.6562, 1.0, 0.625, 1.0, 0.625, 0.775, 0.625, 0.75, 0.6562, 0.75, 0.6562, 0.75, 0.625, 0.75, 0.5938, 0.75, 0.625, 0.75, 0.625, 0.75, 0.5938, 0.75, 0.5625, 0.75, 0.5938, 0.75, 0.5938, 0.75, 0.5625, 0.75, 0.5312, 0.75, 0.5625, 0.75, 0.5625, 0.75, 0.5312, 0.75, 0.5, 0.75, 0.5312, 0.75, 0.5312, 0.75, 0.5, 0.75, 0.4688, 0.75, 0.5, 0.75, 0.5, 0.75, 0.4688, 0.75, 0.4375, 0.75, 0.4688, 0.75, 0.4688, 0.75, 0.4375, 0.75, 0.4062, 0.75, 0.4375, 0.75, 0.4375, 0.75, 0.4062, 0.75, 0.375, 0.75, 0.4062, 0.75, 0.4062, 0.75, 0.375, 0.75, 0.3438, 0.75, 0.375, 0.75, 0.375, 0.75, 0.3438, 0.75, 0.3125, 0.75, 0.3438, 0.75, 0.3438, 0.75, 0.3125, 0.75, 0.2812, 0.75, 0.3125, 0.75, 0.3125, 0.75, 0.2812, 0.75, 0.25, 0.75, 0.2812, 0.75, 0.2812, 0.75, 0.25, 0.75, 0.2188, 0.75, 0.25, 0.75, 0.25, 0.75, 0.2188, 0.75, 0.1875, 0.75, 0.2188, 0.75, 0.2188, 0.75, 0.1875, 0.75, 0.125, 0.75, 0.1562, 0.75, 0.1562, 0.75, 0.125, 0.75, 0.09375, 0.75, 0.125, 0.75, 0.125, 0.75, 0.09375, 0.75, 0.0625, 0.75, 0.09375, 0.75, 0.09375, 0.75, 0.0625, 0.75, 0.03125, 0.75, 0.0625, 0.75, 0.0625, 0.75, 0.03125, 0.75, 0.9688, 0.75, 1.0, 0.75, 1.0, 0.75, 0.9688, 0.75, 0.25, 0.775, 0.25, 1.0, 0.2188, 1.0, 0.2188, 0.775, 0.2032, 0.01461, 0.1582, 0.02827, 0.1582, 0.02827, 0.2032, 0.01461, 0.5312, 1.0, 0.5625, 1.0, 0.5625, 1.0, 0.5312, 1.0, 0.2812, 0.775, 0.2812, 1.0, 0.25, 1.0, 0.25, 0.775, 0.49, 0.25, 0.4854, 0.2032, 0.4854, 0.2032, 0.49, 0.25, 0.3125, 0.775, 0.3125, 1.0, 0.2812, 1.0, 0.2812, 0.775, 0.5625, 1.0, 0.5938, 1.0, 0.5938, 1.0, 0.5625, 1.0, 0.01461, 0.2968, 0.02827, 0.3418, 0.02827, 0.3418, 0.01461, 0.2968, 0.3438, 0.775, 0.3438, 1.0, 0.3125, 1.0, 0.3125, 0.775, 0.3438, 1.0, 0.3438, 1.0, 0.3438, 1.0, 0.3438, 1.0, 0.375, 0.775, 0.375, 1.0, 0.3438, 1.0, 0.3438, 0.775, 0.25, 0.01, 0.2032, 0.01461, 0.2032, 0.01461, 0.25, 0.01, 0.4062, 0.775, 0.4062, 1.0, 0.375, 1.0, 0.375, 0.775, 0.7812, 1.0, 0.7812, 1.0, 0.7812, 1.0, 0.7812, 1.0, 0.4854, 0.2968, 0.49, 0.25, 0.49, 0.25, 0.4854, 0.2968, 0.4375, 0.775, 0.4375, 1.0, 0.4062, 1.0, 0.4062, 0.775, 0.6562, 1.0, 0.6875, 1.0, 0.6875, 1.0, 0.6562, 1.0, 0.4688, 0.775, 0.4688, 1.0, 0.4375, 1.0, 0.4375, 0.775, 0.01, 0.25, 0.01461, 0.2968, 0.01461, 0.2968, 0.01, 0.25, 0.5, 0.775, 0.5, 1.0, 0.4688, 1.0, 0.4688, 0.775, 0.6875, 1.0, 0.7188, 1.0, 0.7188, 1.0, 0.6875, 1.0, 0.2968, 0.01461, 0.25, 0.01, 0.25, 0.01, 0.2968, 0.01461, 0.5312, 0.775, 0.5312, 1.0, 0.5, 1.0, 0.5, 0.775, 0.08029, 0.08029, 0.05045, 0.1167, 0.05045, 0.1167, 0.08029, 0.08029, 0.5625, 0.775, 0.5625, 1.0, 0.5312, 1.0, 0.5312, 0.775, 0.4717, 0.3418, 0.4854, 0.2968, 0.4854, 0.2968, 0.4717, 0.3418, 0.5938, 0.775, 0.5938, 1.0, 0.5625, 1.0, 0.5625, 0.775, 0.4688, 1.0, 0.5, 1.0, 0.5, 1.0, 0.4688, 1.0, 0.625, 0.775, 0.625, 1.0, 0.5938, 1.0, 0.5938, 0.775, 0.01461, 0.2032, 0.01, 0.25, 0.01, 0.25, 0.01461, 0.2032, 0.7812, 1.0, 0.8125, 1.0, 0.8125, 1.0, 0.7812, 1.0, 0.6875, 0.775, 0.6875, 1.0, 0.6562, 1.0, 0.6562, 0.775, 0.5, 1.0, 0.5312, 1.0, 0.5312, 1.0, 0.5, 1.0, 0.1582, 0.02827, 0.1167, 0.05045, 0.1167, 0.05045, 0.1582, 0.02827, 0.4854, 0.2032, 0.4717, 0.1582, 0.4717, 0.1582, 0.4854, 0.2032, 0.02827, 0.3418, 0.05045, 0.3833, 0.05045, 0.3833, 0.02827, 0.3418, 0.1167, 0.05045, 0.08029, 0.08029, 0.08029, 0.08029, 0.1167, 0.05045, 0.2032, 0.01461, 0.1582, 0.02827, 0.1582, 0.02827, 0.2032, 0.01461, 0.01461, 0.2032, 0.01461, 0.2032, 0.01461, 0.2032, 0.01461, 0.2032, 0.01461, 0.2968, 0.02827, 0.3418, 0.02827, 0.3418, 0.01461, 0.2968, 0.4854, 0.2968, 0.4854, 0.2968, 0.4854, 0.2968, 0.4854, 0.2968, 0.9062, 1.0, 0.9062, 1.0, 0.9062, 1.0, 0.9062, 1.0, 0.09375, 1.0, 0.09375, 1.0, 0.09375, 1.0, 0.09375, 1.0, 0.25, 0.01, 0.2032, 0.01461, 0.2032, 0.01461, 0.25, 0.01, 0.4717, 0.3418, 0.4854, 0.2968, 0.4854, 0.2968, 0.4717, 0.3418, 0.5938, 1.0, 0.625, 1.0, 0.625, 1.0, 0.5938, 1.0, 0.2968, 0.4854, 0.3418, 0.4717, 0.3418, 0.4717, 0.2968, 0.4854, 0.4717, 0.1582, 0.4496, 0.1167, 0.4496, 0.1167, 0.4717, 0.1582, 0.4496, 0.3833, 0.4496, 0.3833, 0.4496, 0.3833, 0.4496, 0.3833, 0.2968, 0.01461, 0.25, 0.01, 0.25, 0.01, 0.2968, 0.01461, 0.3418, 0.4717, 0.3833, 0.4496, 0.3833, 0.4496, 0.3418, 0.4717, 0.625, 1.0, 0.6562, 1.0, 0.6562, 1.0, 0.625, 1.0, 0.2968, 0.01461, 0.2968, 0.01461, 0.2968, 0.01461, 0.2968, 0.01461, 0.1167, 0.4496, 0.1582, 0.4717, 0.1582, 0.4717, 0.1167, 0.4496, 0.2032, 0.4854, 0.2032, 0.4854, 0.2032, 0.4854, 0.2032, 0.4854, 0.01461, 0.2968, 0.01461, 0.2968, 0.01461, 0.2968, 0.01461, 0.2968, 0.05045, 0.1167, 0.02827, 0.1582, 0.02827, 0.1582, 0.05045, 0.1167, 0.1582, 0.4717, 0.2032, 0.4854, 0.2032, 0.4854, 0.1582, 0.4717, 0.3833, 0.05045, 0.3833, 0.05045, 0.3833, 0.05045, 0.3833, 0.05045, 0.3833, 0.05045, 0.3418, 0.02827, 0.3418, 0.02827, 0.3833, 0.05045, 0.02827, 0.1582, 0.01461, 0.2032, 0.01461, 0.2032, 0.02827, 0.1582, 0.4062, 1.0, 0.4062, 1.0, 0.4062, 1.0, 0.4062, 1.0, 0.4496, 0.3833, 0.4717, 0.3418, 0.4717, 0.3418, 0.4496, 0.3833, 0.3418, 0.02827, 0.2968, 0.01461, 0.2968, 0.01461, 0.3418, 0.02827, 0.3125, 1.0, 0.3438, 1.0, 0.3438, 1.0, 0.3125, 1.0, 0.08029, 0.4197, 0.1167, 0.4496, 0.1167, 0.4496, 0.08029, 0.4197, 0.3418, 0.4717, 0.3833, 0.4496, 0.3833, 0.4496, 0.3418, 0.4717, 0.2812, 1.0, 0.3125, 1.0, 0.3125, 1.0, 0.2812, 1.0, 0.4496, 0.1167, 0.4197, 0.08029, 0.4197, 0.08029, 0.4496, 0.1167, 0.4197, 0.08029, 0.3833, 0.05045, 0.3833, 0.05045, 0.4197, 0.08029, 0.08029, 0.08029, 0.05045, 0.1167, 0.05045, 0.1167, 0.08029, 0.08029, 0.7188, 1.0, 0.75, 1.0, 0.75, 1.0, 0.7188, 1.0, 0.1167, 0.4496, 0.1582, 0.4717, 0.1582, 0.4717, 0.1167, 0.4496, 0.3833, 0.4496, 0.4197, 0.4197, 0.4197, 0.4197, 0.3833, 0.4496, 0.1875, 1.0, 0.2188, 1.0, 0.2188, 1.0, 0.1875, 1.0, 0.2032, 0.01461, 0.2032, 0.01461, 0.2032, 0.01461, 0.2032, 0.01461, 0.4197, 0.08029, 0.3833, 0.05045, 0.3833, 0.05045, 0.4197, 0.08029, 0.1562, 1.0, 0.1875, 1.0, 0.1875, 1.0, 0.1562, 1.0, 0.05045, 0.1167, 0.02827, 0.1582, 0.02827, 0.1582, 0.05045, 0.1167, 0.4496, 0.1167, 0.4197, 0.08029, 0.4197, 0.08029, 0.4496, 0.1167, 0.1582, 0.4717, 0.2032, 0.4854, 0.2032, 0.4854, 0.1582, 0.4717, 0.9375, 1.0, 0.9688, 1.0, 0.9688, 1.0, 0.9375, 1.0, 0.4197, 0.4197, 0.4496, 0.3833, 0.4496, 0.3833, 0.4197, 0.4197, 0.75, 1.0, 0.7812, 1.0, 0.7812, 1.0, 0.75, 1.0, 0.9062, 1.0, 0.9375, 1.0, 0.9375, 1.0, 0.9062, 1.0, 0.3833, 0.05045, 0.3418, 0.02827, 0.3418, 0.02827, 0.3833, 0.05045, 0.0625, 1.0, 0.09375, 1.0, 0.09375, 1.0, 0.0625, 1.0, 0.7188, 1.0, 0.7188, 1.0, 0.7188, 1.0, 0.7188, 1.0, 0.02827, 0.1582, 0.01461, 0.2032, 0.01461, 0.2032, 0.02827, 0.1582, 0.03125, 1.0, 0.0625, 1.0, 0.0625, 1.0, 0.03125, 1.0, 0.2032, 0.4854, 0.25, 0.49, 0.25, 0.49, 0.2032, 0.4854, 0.1562, 1.0, 0.1562, 1.0, 0.1562, 1.0, 0.1562, 1.0, 0.4496, 0.3833, 0.4717, 0.3418, 0.4717, 0.3418, 0.4496, 0.3833, 0.4854, 0.2032, 0.4854, 0.2032, 0.4854, 0.2032, 0.4854, 0.2032, 0.8125, 1.0, 0.8438, 1.0, 0.8438, 1.0, 0.8125, 1.0, 0.3418, 0.02827, 0.2968, 0.01461, 0.2968, 0.01461, 0.3418, 0.02827, 0.3438, 1.0, 0.375, 1.0, 0.375, 1.0, 0.3438, 1.0, 0.375, 1.0, 0.4062, 1.0, 0.4062, 1.0, 0.375, 1.0, 0.4688, 1.0, 0.5, 1.0, 0.5, 1.0, 0.4688, 1.0, 0.5, 1.0, 0.5312, 1.0, 0.5312, 1.0, 0.5, 1.0, 0.5938, 1.0, 0.625, 1.0, 0.625, 1.0, 0.5938, 1.0, 0.625, 1.0, 0.6562, 1.0, 0.6562, 1.0, 0.625, 1.0, 0.7188, 1.0, 0.75, 1.0, 0.75, 1.0, 0.7188, 1.0, 0.75, 1.0, 0.7812, 1.0, 0.7812, 1.0, 0.75, 1.0, 0.05045, 0.3833, 0.08029, 0.4197, 0.08029, 0.4197, 0.05045, 0.3833, 0.25, 0.49, 0.2968, 0.4854, 0.2968, 0.4854, 0.25, 0.49, 0.49, 0.25, 0.4854, 0.2032, 0.4854, 0.2032, 0.49, 0.25, 0.25, 0.01, 0.2032, 0.01461, 0.2032, 0.01461, 0.25, 0.01, 0.4854, 0.2968, 0.49, 0.25, 0.49, 0.25, 0.4854, 0.2968, 0.01, 0.25, 0.01461, 0.2968, 0.01461, 0.2968, 0.01, 0.25, 0.2968, 0.01461, 0.25, 0.01, 0.25, 0.01, 0.2968, 0.01461, 0.01461, 0.2032, 0.01, 0.25, 0.01, 0.25, 0.01461, 0.2032, 0.1167, 0.05045, 0.08029, 0.08029, 0.08029, 0.08029, 0.1167, 0.05045, 0.08029, 0.4197, 0.1167, 0.4496, 0.1167, 0.4496, 0.08029, 0.4197, 0.4496, 0.1167, 0.4197, 0.08029, 0.4197, 0.08029, 0.4496, 0.1167, 0.08029, 0.08029, 0.05045, 0.1167, 0.05045, 0.1167, 0.08029, 0.08029, 0.3833, 0.4496, 0.4197, 0.4197, 0.4197, 0.4197, 0.3833, 0.4496, 0.4197, 0.08029, 0.3833, 0.05045, 0.3833, 0.05045, 0.4197, 0.08029, 0.4197, 0.4197, 0.4496, 0.3833, 0.4496, 0.3833, 0.4197, 0.4197, 0.2032, 0.4854, 0.25, 0.49, 0.25, 0.49, 0.2032, 0.4854, 0.25, 1.0, 0.2812, 1.0, 0.2812, 1.0, 0.25, 1.0, 0.2188, 1.0, 0.25, 1.0, 0.25, 1.0, 0.2188, 1.0, 0.9688, 1.0, 1.0, 1.0, 1.0, 1.0, 0.9688, 1.0, 0.125, 1.0, 0.1562, 1.0, 0.1562, 1.0, 0.125, 1.0, 0.09375, 1.0, 0.125, 1.0, 0.125, 1.0, 0.09375, 1.0, 0.875, 1.0, 0.9062, 1.0, 0.9062, 1.0, 0.875, 1.0, 0.8438, 1.0, 0.875, 1.0, 0.875, 1.0, 0.8438, 1.0, 0.0, 1.0, 0.03125, 1.0, 0.03125, 1.0, 0.0, 1.0, 0.375, 1.0, 0.4062, 1.0, 0.4062, 1.0, 0.375, 1.0, 0.01461, 0.2032, 0.01, 0.25, 0.01, 0.25, 0.01461, 0.2032, 0.3438, 1.0, 0.375, 1.0, 0.375, 1.0, 0.3438, 1.0, 0.01, 0.25, 0.01461, 0.2968, 0.01461, 0.2968, 0.01, 0.25, 0.2812, 1.0, 0.2812, 1.0, 0.2812, 1.0, 0.2812, 1.0, 0.25, 0.49, 0.2968, 0.4854, 0.2968, 0.4854, 0.25, 0.49, 0.25, 1.0, 0.2812, 1.0, 0.2812, 1.0, 0.25, 1.0, 0.05045, 0.3833, 0.08029, 0.4197, 0.08029, 0.4197, 0.05045, 0.3833, 0.6562, 1.0, 0.6562, 1.0, 0.6562, 1.0, 0.6562, 1.0, 0.1167, 0.05045, 0.1167, 0.05045, 0.1167, 0.05045, 0.1167, 0.05045, 0.2188, 1.0, 0.25, 1.0, 0.25, 1.0, 0.2188, 1.0, 0.08029, 0.4197, 0.1167, 0.4496, 0.1167, 0.4496, 0.08029, 0.4197, 0.9688, 1.0, 1.0, 1.0, 1.0, 1.0, 0.9688, 1.0, 0.3833, 0.4496, 0.4197, 0.4197, 0.4197, 0.4197, 0.3833, 0.4496, 0.2188, 1.0, 0.2188, 1.0, 0.2188, 1.0, 0.2188, 1.0, 0.4197, 0.4197, 0.4496, 0.3833, 0.4496, 0.3833, 0.4197, 0.4197, 0.4496, 0.1167, 0.4496, 0.1167, 0.4496, 0.1167, 0.4496, 0.1167, 0.2032, 0.4854, 0.25, 0.49, 0.25, 0.49, 0.2032, 0.4854, 0.125, 1.0, 0.1562, 1.0, 0.1562, 1.0, 0.125, 1.0, 0.05045, 0.3833, 0.05045, 0.3833, 0.05045, 0.3833, 0.05045, 0.3833, 0.09375, 1.0, 0.125, 1.0, 0.125, 1.0, 0.09375, 1.0, 0.1167, 0.4496, 0.1167, 0.4496, 0.1167, 0.4496, 0.1167, 0.4496, 0.875, 1.0, 0.9062, 1.0, 0.9062, 1.0, 0.875, 1.0, 0.4854, 0.2968, 0.49, 0.25, 0.49, 0.25, 0.4854, 0.2968, 0.3833, 0.4496, 0.3833, 0.4496, 0.3833, 0.4496, 0.3833, 0.4496, 0.5312, 1.0, 0.5312, 1.0, 0.5312, 1.0, 0.5312, 1.0, 0.2968, 0.4854, 0.2968, 0.4854, 0.2968, 0.4854, 0.2968, 0.4854, 0.8438, 1.0, 0.875, 1.0, 0.875, 1.0, 0.8438, 1.0, 0.49, 0.25, 0.4854, 0.2032, 0.4854, 0.2032, 0.49, 0.25, 0.9688, 1.0, 0.9688, 1.0, 0.9688, 1.0, 0.9688, 1.0, 0.0, 1.0, 0.03125, 1.0, 0.03125, 1.0, 0.0, 1.0, 0.05045, 0.1167, 0.05045, 0.1167, 0.05045, 0.1167, 0.05045, 0.1167, 0.03125, 0.775, 0.0, 0.775, 7.649e-05, 0.7625, 0.03125, 0.7625, 0.03125, 0.7625, 7.649e-05, 0.7625, 0.0, 0.75, 0.03125, 0.75, 0.03125, 0.75, 0.0, 0.75, 0.0, 0.75, 0.03125, 0.75, 0.0625, 0.775, 0.03125, 0.775, 0.03125, 0.7625, 0.0625, 0.7625, 0.0625, 0.7625, 0.03125, 0.7625, 0.03125, 0.75, 0.0625, 0.75, 0.0625, 0.75, 0.03125, 0.75, 0.03125, 0.75, 0.0625, 0.75, 0.09375, 0.775, 0.0625, 0.775, 0.0625, 0.7625, 0.09375, 0.7625, 0.09375, 0.7625, 0.0625, 0.7625, 0.0625, 0.75, 0.09375, 0.75, 0.09375, 0.75, 0.0625, 0.75, 0.0625, 0.75, 0.09375, 0.75, 0.125, 0.775, 0.09375, 0.775, 0.09375, 0.7625, 0.125, 0.7625, 0.125, 0.7625, 0.09375, 0.7625, 0.09375, 0.75, 0.125, 0.75, 0.125, 0.75, 0.09375, 0.75, 0.09375, 0.75, 0.125, 0.75, 0.1562, 0.775, 0.125, 0.775, 0.125, 0.7625, 0.1562, 0.7625, 0.1562, 0.7625, 0.125, 0.7625, 0.125, 0.75, 0.1562, 0.75, 0.1562, 0.75, 0.125, 0.75, 0.125, 0.75, 0.1562, 0.75, 0.1875, 0.775, 0.1562, 0.775, 0.1562, 0.7625, 0.1875, 0.7625, 0.1875, 0.7625, 0.1562, 0.7625, 0.1562, 0.75, 0.1875, 0.75, 0.1875, 0.75, 0.1562, 0.75, 0.1562, 0.75, 0.1875, 0.75, 0.2188, 0.775, 0.1875, 0.775, 0.1875, 0.7625, 0.2188, 0.7625, 0.2188, 0.7625, 0.1875, 0.7625, 0.1875, 0.75, 0.2188, 0.75, 0.2188, 0.75, 0.1875, 0.75, 0.1875, 0.75, 0.2188, 0.75, 0.25, 0.775, 0.2188, 0.775, 0.2188, 0.7625, 0.25, 0.7625, 0.25, 0.7625, 0.2188, 0.7625, 0.2188, 0.75, 0.25, 0.75, 0.25, 0.75, 0.2188, 0.75, 0.2188, 0.75, 0.25, 0.75, 0.2812, 0.775, 0.25, 0.775, 0.25, 0.7625, 0.2812, 0.7625, 0.2812, 0.7625, 0.25, 0.7625, 0.25, 0.75, 0.2812, 0.75, 0.2812, 0.75, 0.25, 0.75, 0.25, 0.75, 0.2812, 0.75, 0.3125, 0.775, 0.2812, 0.775, 0.2812, 0.7625, 0.3125, 0.7625, 0.3125, 0.7625, 0.2812, 0.7625, 0.2812, 0.75, 0.3125, 0.75, 0.3125, 0.75, 0.2812, 0.75, 0.2812, 0.75, 0.3125, 0.75, 0.3438, 0.775, 0.3125, 0.775, 0.3125, 0.7625, 0.3438, 0.7625, 0.3438, 0.7625, 0.3125, 0.7625, 0.3125, 0.75, 0.3438, 0.75, 0.3438, 0.75, 0.3125, 0.75, 0.3125, 0.75, 0.3438, 0.75, 0.375, 0.775, 0.3438, 0.775, 0.3438, 0.7625, 0.375, 0.7625, 0.375, 0.7625, 0.3438, 0.7625, 0.3438, 0.75, 0.375, 0.75, 0.375, 0.75, 0.3438, 0.75, 0.3438, 0.75, 0.375, 0.75, 0.4062, 0.775, 0.375, 0.775, 0.375, 0.7625, 0.4062, 0.7625, 0.4062, 0.7625, 0.375, 0.7625, 0.375, 0.75, 0.4062, 0.75, 0.4062, 0.75, 0.375, 0.75, 0.375, 0.75, 0.4062, 0.75, 0.4375, 0.775, 0.4062, 0.775, 0.4062, 0.7625, 0.4375, 0.7625, 0.4375, 0.7625, 0.4062, 0.7625, 0.4062, 0.75, 0.4375, 0.75, 0.4375, 0.75, 0.4062, 0.75, 0.4062, 0.75, 0.4375, 0.75, 0.4688, 0.775, 0.4375, 0.775, 0.4375, 0.7625, 0.4688, 0.7625, 0.4688, 0.7625, 0.4375, 0.7625, 0.4375, 0.75, 0.4688, 0.75, 0.4688, 0.75, 0.4375, 0.75, 0.4375, 0.75, 0.4688, 0.75, 0.5, 0.775, 0.4688, 0.775, 0.4688, 0.7625, 0.5, 0.7625, 0.5, 0.7625, 0.4688, 0.7625, 0.4688, 0.75, 0.5, 0.75, 0.5, 0.75, 0.4688, 0.75, 0.4688, 0.75, 0.5, 0.75, 0.5312, 0.775, 0.5, 0.775, 0.5, 0.7625, 0.5312, 0.7625, 0.5312, 0.7625, 0.5, 0.7625, 0.5, 0.75, 0.5312, 0.75, 0.5312, 0.75, 0.5, 0.75, 0.5, 0.75, 0.5312, 0.75, 0.5625, 0.775, 0.5312, 0.775, 0.5312, 0.7625, 0.5625, 0.7625, 0.5625, 0.7625, 0.5312, 0.7625, 0.5312, 0.75, 0.5625, 0.75, 0.5625, 0.75, 0.5312, 0.75, 0.5312, 0.75, 0.5625, 0.75, 0.5938, 0.775, 0.5625, 0.775, 0.5625, 0.7625, 0.5938, 0.7625, 0.5938, 0.7625, 0.5625, 0.7625, 0.5625, 0.75, 0.5938, 0.75, 0.5938, 0.75, 0.5625, 0.75, 0.5625, 0.75, 0.5938, 0.75, 0.625, 0.775, 0.5938, 0.775, 0.5938, 0.7625, 0.625, 0.7625, 0.625, 0.7625, 0.5938, 0.7625, 0.5938, 0.75, 0.625, 0.75, 0.625, 0.75, 0.5938, 0.75, 0.5938, 0.75, 0.625, 0.75, 0.6562, 0.775, 0.625, 0.775, 0.625, 0.7625, 0.6562, 0.7625, 0.6562, 0.7625, 0.625, 0.7625, 0.625, 0.75, 0.6562, 0.75, 0.6562, 0.75, 0.625, 0.75, 0.625, 0.75, 0.6562, 0.75, 0.6875, 0.775, 0.6562, 0.775, 0.6562, 0.7625, 0.6875, 0.7625, 0.6875, 0.7625, 0.6562, 0.7625, 0.6562, 0.75, 0.6875, 0.75, 0.6875, 0.75, 0.6562, 0.75, 0.6562, 0.75, 0.6875, 0.75, 0.7188, 0.775, 0.6875, 0.775, 0.6875, 0.7625, 0.7188, 0.7625, 0.7188, 0.7625, 0.6875, 0.7625, 0.6875, 0.75, 0.7188, 0.75, 0.7188, 0.75, 0.6875, 0.75, 0.6875, 0.75, 0.7188, 0.75, 0.75, 0.775, 0.7188, 0.775, 0.7188, 0.7625, 0.75, 0.7625, 0.75, 0.7625, 0.7188, 0.7625, 0.7188, 0.75, 0.75, 0.75, 0.75, 0.75, 0.7188, 0.75, 0.7188, 0.75, 0.75, 0.75, 0.7812, 0.775, 0.75, 0.775, 0.75, 0.7625, 0.7812, 0.7625, 0.7812, 0.7625, 0.75, 0.7625, 0.75, 0.75, 0.7812, 0.75, 0.7812, 0.75, 0.75, 0.75, 0.75, 0.75, 0.7812, 0.75, 0.8125, 0.775, 0.7812, 0.775, 0.7812, 0.7625, 0.8125, 0.7625, 0.8125, 0.7625, 0.7812, 0.7625, 0.7812, 0.75, 0.8125, 0.75, 0.8125, 0.75, 0.7812, 0.75, 0.7812, 0.75, 0.8125, 0.75, 0.8438, 0.775, 0.8125, 0.775, 0.8125, 0.7625, 0.8438, 0.7625, 0.8438, 0.7625, 0.8125, 0.7625, 0.8125, 0.75, 0.8438, 0.75, 0.8438, 0.75, 0.8125, 0.75, 0.8125, 0.75, 0.8438, 0.75, 0.875, 0.775, 0.8438, 0.775, 0.8438, 0.7625, 0.875, 0.7625, 0.875, 0.7625, 0.8438, 0.7625, 0.8438, 0.75, 0.875, 0.75, 0.875, 0.75, 0.8438, 0.75, 0.8438, 0.75, 0.875, 0.75, 0.9062, 0.775, 0.875, 0.775, 0.875, 0.7625, 0.9062, 0.7625, 0.9062, 0.7625, 0.875, 0.7625, 0.875, 0.75, 0.9062, 0.75, 0.9062, 0.75, 0.875, 0.75, 0.875, 0.75, 0.9062, 0.75, 0.9375, 0.775, 0.9062, 0.775, 0.9062, 0.7625, 0.9375, 0.7625, 0.9375, 0.7625, 0.9062, 0.7625, 0.9062, 0.75, 0.9375, 0.75, 0.9375, 0.75, 0.9062, 0.75, 0.9062, 0.75, 0.9375, 0.75, 0.9688, 0.775, 0.9375, 0.775, 0.9375, 0.7625, 0.9688, 0.7625, 0.9688, 0.7625, 0.9375, 0.7625, 0.9375, 0.75, 0.9688, 0.75, 0.9688, 0.75, 0.9375, 0.75, 0.9375, 0.75, 0.9688, 0.75, 1.0, 0.775, 0.9688, 0.775, 0.9688, 0.7625, 0.9999, 0.7625, 0.9999, 0.7625, 0.9688, 0.7625, 0.9688, 0.75, 1.0, 0.75, 1.0, 0.75, 0.9688, 0.75, 0.9688, 0.75, 1.0, 0.75, 0.0, 0.75, 0.03125, 0.75, 0.03125, 0.75, 0.0, 0.75])
me_cylinder.update()

# ---- objects
ob_cylinder = bpy.data.objects.new('Cylinder', me_cylinder)

# ---- transforms, parenting, visibility, modifiers, constraints
ob_cylinder.location = (0.0, 0.0, 0.0)
_m = ob_cylinder.modifiers.new('Bevel', 'BEVEL')
_m.width = 0.0025
_m.width_pct = 0.0025
_m.segments = 2
_m.angle_limit = 0.7854

# ---- collection membership
col_collection.objects.link(ob_cylinder)

# ---- scene / render settings (as saved in the file)
scene.frame_start = 1; scene.frame_end = 250; scene.frame_set(1)
scene.render.engine = 'BLENDER_EEVEE_NEXT'
scene.cycles.sampling_pattern = 'TABULATED_SOBOL'
scene.view_settings.view_transform = 'Filmic'
bpy.context.view_layer.update()

# ---- added for rendering (the .blend has no active camera and no usable light): camera, sun
cam_auto = bpy.data.cameras.new('AutoCamera')
cam_auto.lens = 50.0
cam_auto.sensor_width = 36.0
cam_auto.clip_end = 1000.0
ob_auto_camera = bpy.data.objects.new('AutoCamera', cam_auto)
scene.collection.objects.link(ob_auto_camera)
ob_auto_camera.location = (0.956534, -1.14784, 1.08889)
ob_auto_camera.rotation_euler = (1.09748, -7.21219e-08, 0.694738)
scene.camera = ob_auto_camera
light_auto_sun = bpy.data.lights.new('AutoSun', 'SUN')
light_auto_sun.energy = 3.0
light_auto_sun.angle = 0.0523599
ob_auto_sun = bpy.data.objects.new('AutoSun', light_auto_sun)
scene.collection.objects.link(ob_auto_sun)
ob_auto_sun.rotation_euler = (0.872665, 0.174533, 0.523599)
bpy.context.view_layer.update()
